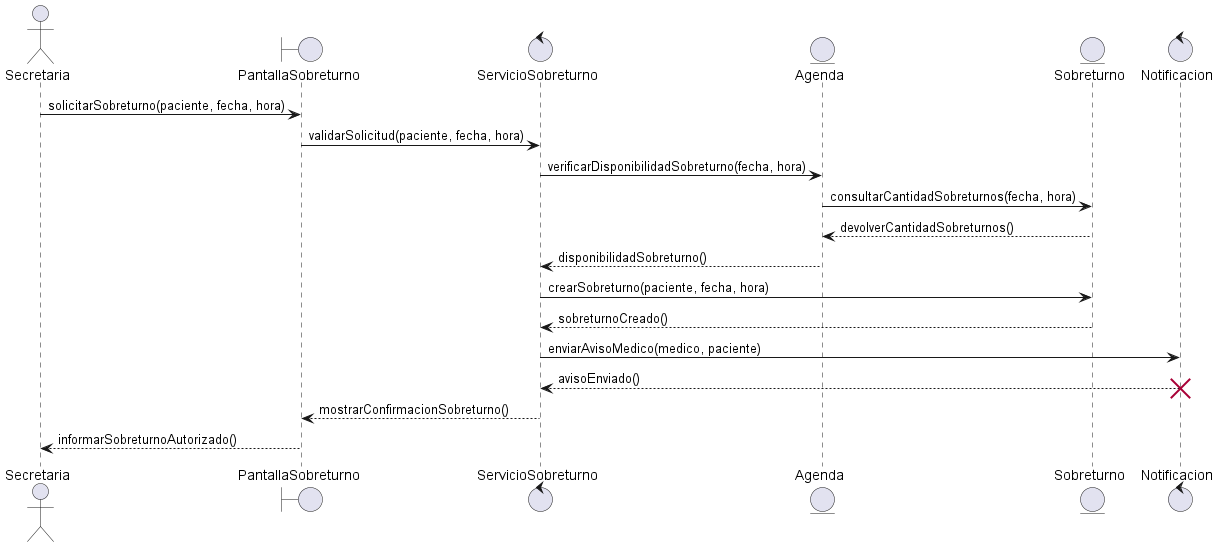

The diagram above was rendered by PlantUML. Its source (embedded in the PNG):
@startuml AutorizarSobreturno

actor Secretaria

boundary "PantallaSobreturno" as pantalla
control "ServicioSobreturno" as servicio
entity "Agenda" as agenda
entity "Sobreturno" as sobreturno
control "Notificacion" as notificacion

Secretaria -> pantalla : solicitarSobreturno(paciente, fecha, hora)

pantalla -> servicio : validarSolicitud(paciente, fecha, hora)

servicio -> agenda : verificarDisponibilidadSobreturno(fecha, hora)

agenda -> sobreturno : consultarCantidadSobreturnos(fecha, hora)

sobreturno --> agenda : devolverCantidadSobreturnos()

agenda --> servicio : disponibilidadSobreturno()

servicio -> sobreturno : crearSobreturno(paciente, fecha, hora)

sobreturno --> servicio : sobreturnoCreado()

servicio -> notificacion : enviarAvisoMedico(medico, paciente)

notificacion --> servicio : avisoEnviado()

destroy notificacion

servicio --> pantalla : mostrarConfirmacionSobreturno()

pantalla --> Secretaria : informarSobreturnoAutorizado()

@enduml